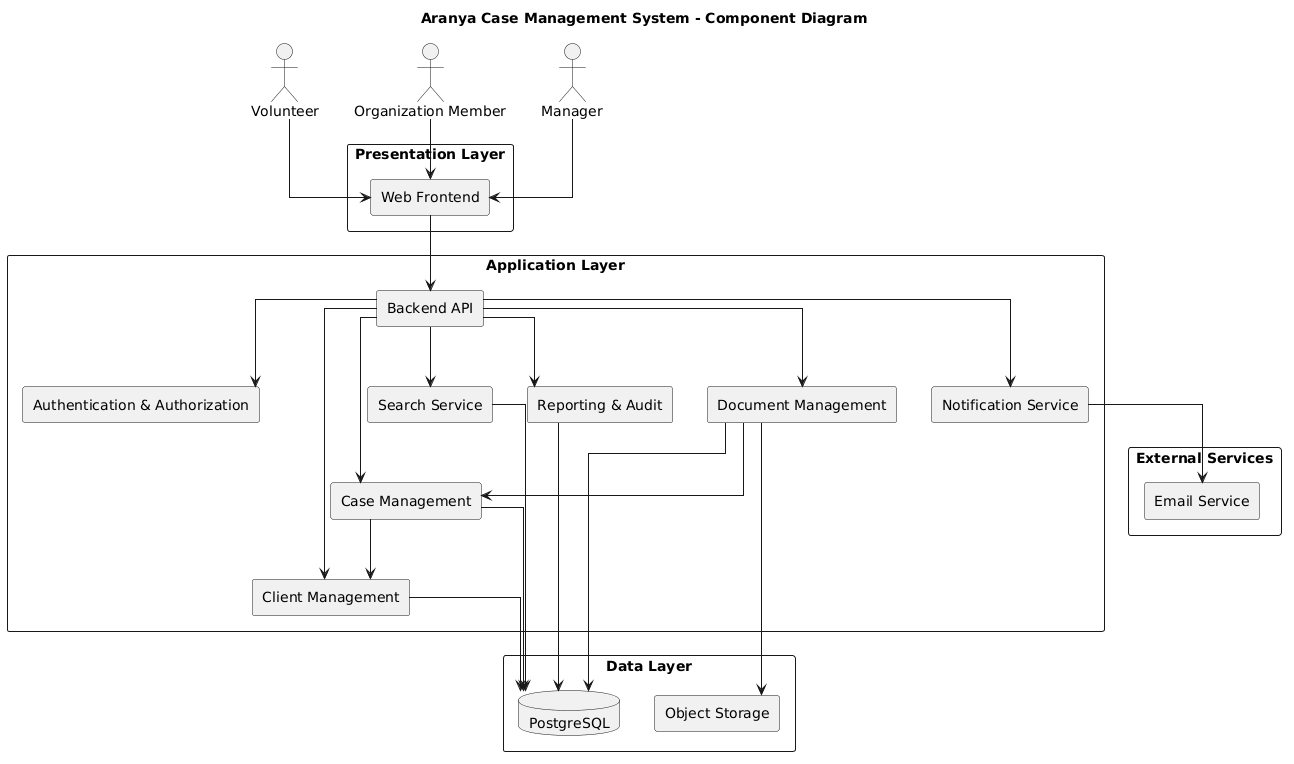

The diagram above was rendered by PlantUML. Its source (embedded in the PNG):
@startuml
title Aranya Case Management System - Component Diagram

skinparam componentStyle rectangle
skinparam shadowing false
skinparam linetype ortho
skinparam packageStyle rectangle

actor Volunteer
actor "Organization Member" as Member
actor Manager

package "Presentation Layer" {
  component "Web Frontend" as Frontend
}

package "Application Layer" {
  component "Backend API" as API
  component "Authentication & Authorization" as Auth
  component "Client Management" as ClientMgmt
  component "Case Management" as CaseMgmt
  component "Document Management" as DocMgmt
  component "Search Service" as SearchSvc
  component "Reporting & Audit" as ReportAudit
  component "Notification Service" as NotifySvc
}

package "Data Layer" {
  database "PostgreSQL" as DB
  component "Object Storage" as Storage
}

package "External Services" {
  component "Email Service" as EmailSvc
}

Volunteer --> Frontend
Member --> Frontend
Manager --> Frontend

Frontend --> API

API --> Auth
API --> ClientMgmt
API --> CaseMgmt
API --> DocMgmt
API --> SearchSvc
API --> ReportAudit
API --> NotifySvc

CaseMgmt --> ClientMgmt
DocMgmt --> CaseMgmt

ClientMgmt --> DB
CaseMgmt --> DB
DocMgmt --> DB
DocMgmt --> Storage
ReportAudit --> DB

SearchSvc --> DB

NotifySvc --> EmailSvc
@enduml